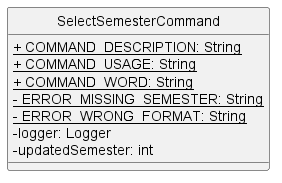

The diagram above was rendered by PlantUML. Its source (embedded in the PNG):
@startuml
'https://plantuml.com/class-diagram
hide circle
skinparam classAttributeIconSize 0

class SelectSemesterCommand {
    <u>+ COMMAND_DESCRIPTION: String
    <u>+ COMMAND_USAGE: String
    <u>+ COMMAND_WORD: String
    <u>- ERROR_MISSING_SEMESTER: String
    <u>- ERROR_WRONG_FORMAT: String
    - logger: Logger
    - updatedSemester: int
}

@enduml